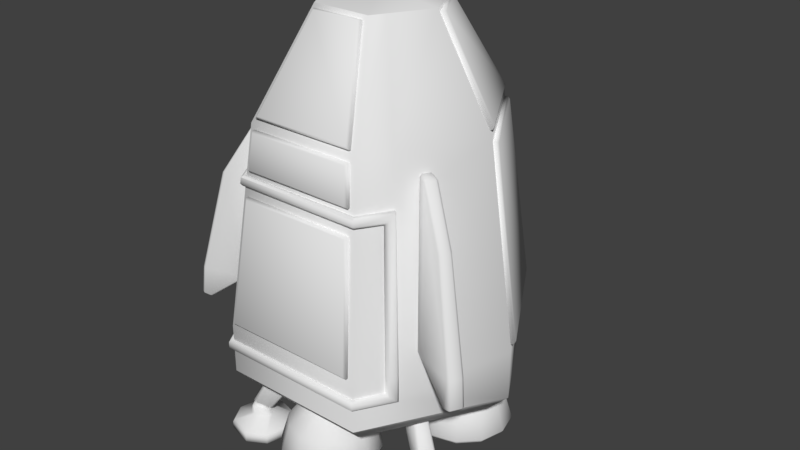 # Source: shuttle.blend  (saved by Blender 2.78.0; exported with 4.5.12 LTS)
import bpy
from mathutils import Matrix  # noqa: F401  (used for matrix-valued properties, if any)

bpy.ops.wm.read_factory_settings(use_empty=True)
scene = bpy.context.scene
scene.name = 'Scene'

# ---- collections
col_collection_1 = bpy.data.collections.new('Collection 1'); scene.collection.children.link(col_collection_1)

# ---- world
world_world = bpy.data.worlds.new('World'); scene.world = world_world
world_world.color = (0.05088, 0.05088, 0.05088)
world_world.use_sun_shadow = False
world_world.sun_shadow_jitter_overblur = 0.0
world_world.cycles.sampling_method = 'MANUAL'

# ---- meshes
me_circle_009 = bpy.data.meshes.new('Circle.009')
me_circle_009.from_pydata([(-0.75, 0.0009617, 0.2), (-0.9004, 0.2615, 0.2), (-0.6439, 0.1847, 1.615), (-0.773, 0.4084, 1.615), (-0.75, 0.0009617, 0.04926), (0.75, 0.0009617, 0.2), (-0.9004, 0.2615, 0.04926), (0.9004, 0.2615, 0.2), (0.6439, 0.1847, 1.615), (0.773, 0.4084, 1.615), (0.75, 0.0009617, 0.04926), (0.9004, 0.2615, 0.04926)], [], [(0, 2, 3, 1), (5, 8, 2, 0), (0, 1, 6, 4), (5, 0, 4, 10), (5, 7, 9, 8), (5, 10, 11, 7)])
me_circle_009.polygons.foreach_set('use_smooth', [True] * 6)
me_circle_009.use_remesh_preserve_volume = False
me_circle_009.use_remesh_preserve_attributes = False
me_circle_009.use_mirror_vertex_groups = False
me_circle_009.update()
me_circle_007 = bpy.data.meshes.new('Circle.007')
me_circle_007.from_pydata([(-0.6364, 0.1977, 1.714), (-0.9575, 0.3603, 0.2), (-0.8125, 0.5026, 1.714), (0.75, 0.0009617, -0.05), (0.8125, 0.5026, 1.714), (-0.75, 0.0009617, -0.05), (-0.9575, 0.3603, -0.05), (0.9575, 0.3603, 0.2), (-0.9004, 0.2615, 0.2), (-0.6439, 0.1847, 1.615), (0.6364, 0.1977, 1.714), (-0.773, 0.4084, 1.615), (-0.75, 0.0009617, 0.04926), (-0.9004, 0.2615, 0.04926), (0.9575, 0.3603, -0.05), (0.9004, 0.2615, 0.2), (0.6439, 0.1847, 1.615), (0.773, 0.4084, 1.615), (0.75, 0.0009617, 0.04926), (0.9004, 0.2615, 0.04926), (-0.9536, 0.2539, 0.2032), (-0.9263, 0.2466, 0.2019), (-0.6626, 0.1523, 1.702), (-0.6498, 0.1744, 1.718), (-0.6574, 0.1614, 1.619), (-0.6671, 0.1445, 1.642), (0.8473, 0.4587, 1.701), (0.8381, 0.4878, 1.718), (0.6498, 0.1744, 1.718), (0.6626, 0.1523, 1.702), (-0.9833, 0.3455, 0.2019), (-0.9907, 0.3181, 0.2032), (-0.8473, 0.4587, 1.701), (-0.8381, 0.4878, 1.718), (0.9833, 0.3454, -0.05), (0.9908, 0.318, -0.03), (0.775, -0.04234, -0.03), (0.7635, -0.02244, -0.05), (-0.775, -0.04234, 0.02926), (-0.7636, -0.02257, 0.04926), (-0.7635, -0.02244, -0.05), (-0.775, -0.04234, -0.03), (-0.9908, 0.318, -0.03), (-0.9833, 0.3454, -0.05), (0.7636, -0.02257, 0.04926), (0.775, -0.04234, 0.02926), (-0.9537, 0.2538, 0.02926), (-0.9264, 0.2465, 0.04926), (-0.7988, 0.3936, 1.619), (-0.8242, 0.403, 1.641), (0.9907, 0.3181, 0.2032), (0.9833, 0.3455, 0.2019), (0.9263, 0.2466, 0.2019), (0.9536, 0.2539, 0.2032), (0.6671, 0.1445, 1.642), (0.6574, 0.1614, 1.619), (0.9264, 0.2465, 0.04926), (0.9537, 0.2538, 0.02926), (0.8242, 0.403, 1.641), (0.7988, 0.3936, 1.619)], [], [(8, 11, 48, 21), (0, 2, 33, 23), (54, 29, 22, 25), (7, 4, 27, 51), (6, 5, 40, 43), (11, 9, 24, 48), (16, 17, 59, 55), (12, 13, 47, 39), (4, 10, 28, 27), (25, 22, 32, 49), (5, 3, 37, 40), (18, 12, 39, 44), (10, 0, 23, 28), (13, 8, 21, 47), (45, 36, 35, 57), (20, 49, 32, 31), (2, 1, 30, 33), (15, 19, 56, 52), (14, 7, 51, 34), (19, 18, 44, 56), (1, 6, 43, 30), (38, 46, 42, 41), (17, 15, 52, 59), (3, 14, 34, 37), (53, 50, 26, 58), (53, 57, 35, 50), (45, 38, 41, 36), (54, 58, 26, 29), (9, 16, 55, 24), (35, 36, 37, 34), (33, 30, 31, 32), (29, 26, 27, 28), (43, 40, 41, 42), (23, 33, 32, 22), (49, 20, 21, 48), (26, 50, 51, 27), (25, 49, 48, 24), (30, 43, 42, 31), (20, 46, 47, 21), (46, 38, 39, 47), (59, 52, 53, 58), (55, 59, 58, 54), (50, 35, 34, 51), (52, 56, 57, 53), (56, 44, 45, 57), (28, 23, 22, 29), (40, 37, 36, 41), (54, 25, 24, 55), (38, 45, 44, 39), (20, 31, 42, 46)])
me_circle_007.polygons.foreach_set('use_smooth', [1, 0, 1, 0, 0, 1, 1, 1, 0, 1, 0, 1, 0, 1, 1, 1, 0, 1, 0, 1, 0, 1, 1, 0, 1, 1, 1, 1, 1, 1, 0, 1, 0, 0, 1, 1, 1, 0, 1, 1, 1, 1, 1, 1, 1, 0, 0, 1, 1, 1])
me_circle_007.use_remesh_preserve_volume = False
me_circle_007.use_remesh_preserve_attributes = False
me_circle_007.use_mirror_vertex_groups = False
me_circle_007.update()
me_circle_006 = bpy.data.meshes.new('Circle.006')
me_circle_006.from_pydata([(-0.6007, 0.173, 1.524), (0.6007, 0.173, 1.524), (0.6963, 0.007438, 0.2499), (-0.6963, 0.007438, 0.2499), (-0.5821, 0.1209, 1.512), (-0.6007, 0.1432, 1.528), (0.5821, 0.1209, 1.512), (0.6007, 0.1432, 1.528), (0.6747, -0.03957, 0.2761), (0.6963, -0.02231, 0.2537), (-0.6963, -0.02231, 0.2537), (-0.6747, -0.03957, 0.2761)], [], [(3, 2, 9, 10), (4, 11, 8, 6), (2, 1, 7, 9), (0, 3, 10, 5), (0, 5, 7, 1), (5, 10, 11, 4), (7, 5, 4, 6), (9, 7, 6, 8), (10, 9, 8, 11)])
me_circle_006.polygons.foreach_set('use_smooth', [True] * 9)
me_circle_006.use_remesh_preserve_volume = False
me_circle_006.use_remesh_preserve_attributes = False
me_circle_006.use_mirror_vertex_groups = False
me_circle_006.update()
me_cube_002 = bpy.data.meshes.new('Cube.002')
me_cube_002.from_pydata([(-0.1, 0.6, -1.0), (-0.1, 0.4, -1.0), (0.1, 0.6, -1.0), (0.1, 0.4, -1.0), (-0.3121, 0.6121, -1.0), (-0.1121, 0.8121, -1.0), (-0.1707, 0.6707, -1.0), (-0.1121, 0.1879, -1.0), (-0.3121, 0.3879, -1.0), (-0.1707, 0.3293, -1.0), (0.1121, 0.8121, -1.0), (0.3121, 0.6121, -1.0), (0.1707, 0.6707, -1.0), (0.3121, 0.3879, -1.0), (0.1121, 0.1879, -1.0), (0.1707, 0.3293, -1.0), (-0.07, -0.1741, 0.0), (-0.05, -0.2, 0.0), (-0.05, 0.2, 0.0), (-0.07, 0.1768, 9.313e-10), (0.05, -0.2, 0.0), (0.07, -0.1741, 0.0), (0.07, 0.1768, 0.0), (0.05, 0.2, 0.0), (-0.1, 0.3994, -0.6947), (-0.06375, 0.4269, -0.7068), (-0.08, 0.3802, -0.7029), (-0.1, 0.5544, -0.6383), (-0.08, 0.5737, -0.6316), (-0.06376, 0.5485, -0.6606), (0.1, 0.3994, -0.6947), (0.08, 0.3802, -0.7029), (0.06375, 0.4269, -0.7068), (0.08, 0.5737, -0.6316), (0.1, 0.5544, -0.6383), (0.06376, 0.5485, -0.6606), (-0.07, 0.39, -0.8), (-0.11, 0.4301, -0.8), (-0.11, 0.57, -0.8), (-0.07, 0.61, -0.8), (0.11, 0.4301, -0.8), (0.07, 0.39, -0.8), (0.07, 0.61, -0.8), (0.11, 0.57, -0.8), (-0.1, 0.4229, -0.7695), (-0.08, 0.4023, -0.775), (-0.06429, 0.4389, -0.7433), (-0.1, 0.5761, -0.7138), (-0.0643, 0.5614, -0.6968), (-0.08, 0.5958, -0.7056), (0.06429, 0.4389, -0.7433), (0.08, 0.4023, -0.775), (0.1, 0.4229, -0.7695), (0.0643, 0.5614, -0.6968), (0.1, 0.5761, -0.7138), (0.08, 0.5958, -0.7056), (-0.1092, 0.7927, -0.8908), (-0.1121, 0.8121, -0.92), (-0.3121, 0.6121, -0.92), (-0.2927, 0.6092, -0.8908), (-0.2927, 0.3908, -0.8908), (-0.3121, 0.3879, -0.92), (-0.1121, 0.1879, -0.92), (-0.1092, 0.2073, -0.8908), (0.2927, 0.6092, -0.8908), (0.3121, 0.6121, -0.92), (0.1121, 0.8121, -0.92), (0.1092, 0.7927, -0.8908), (0.1092, 0.2073, -0.8908), (0.1121, 0.1879, -0.92), (0.3121, 0.3879, -0.92), (0.2927, 0.3908, -0.8908)], [], [(23, 33, 28, 18), (54, 52, 40, 43), (37, 44, 47, 38), (26, 31, 20, 17), (0, 2, 3, 1), (3, 2, 12, 11, 13, 15), (68, 41, 36, 63), (2, 0, 6, 5, 10, 12), (64, 43, 40, 71), (59, 60, 37, 38), (55, 42, 39, 49), (1, 3, 15, 14, 7, 9), (67, 56, 39, 42), (0, 1, 9, 8, 4, 6), (61, 58, 4, 8), (68, 71, 40, 41), (4, 5, 6), (7, 8, 9), (10, 11, 12), (13, 14, 15), (69, 62, 7, 14), (65, 70, 13, 11), (57, 66, 10, 5), (51, 45, 36, 41), (22, 23, 18, 19, 16, 17, 20, 21), (60, 63, 36, 37), (22, 21, 30, 34), (25, 46, 50, 32), (64, 67, 42, 43), (24, 25, 26), (27, 28, 29), (30, 31, 32), (33, 34, 35), (24, 27, 29, 25), (28, 33, 35, 29), (34, 30, 32, 35), (31, 26, 25, 32), (16, 24, 26, 17), (30, 21, 20, 31), (18, 28, 27, 19), (22, 34, 33, 23), (16, 19, 27, 24), (13, 70, 69, 14), (61, 8, 7, 62), (4, 58, 57, 5), (65, 11, 10, 66), (44, 45, 46), (47, 48, 49), (50, 51, 52), (53, 54, 55), (47, 44, 46, 48), (55, 49, 48, 53), (52, 54, 53, 50), (45, 51, 50, 46), (40, 52, 51, 41), (44, 37, 36, 45), (49, 39, 38, 47), (54, 43, 42, 55), (35, 53, 48, 29), (29, 48, 46, 25), (32, 50, 53, 35), (57, 58, 59, 56), (61, 62, 63, 60), (65, 66, 67, 64), (69, 70, 71, 68), (58, 61, 60, 59), (56, 67, 66, 57), (62, 69, 68, 63), (64, 71, 70, 65), (56, 59, 38, 39)])
me_cube_002.polygons.foreach_set('use_smooth', [True] * 70)
me_cube_002.use_remesh_preserve_volume = False
me_cube_002.use_remesh_preserve_attributes = False
me_cube_002.use_mirror_vertex_groups = False
me_cube_002.update()
me_cube_001 = bpy.data.meshes.new('Cube.001')
me_cube_001.from_pydata([(-0.1, 0.6, -1.0), (-0.1, 0.4, -1.0), (0.1, 0.6, -1.0), (0.1, 0.4, -1.0), (-0.3121, 0.6121, -1.0), (-0.1121, 0.8121, -1.0), (-0.1707, 0.6707, -1.0), (-0.1121, 0.1879, -1.0), (-0.3121, 0.3879, -1.0), (-0.1707, 0.3293, -1.0), (0.1121, 0.8121, -1.0), (0.3121, 0.6121, -1.0), (0.1707, 0.6707, -1.0), (0.3121, 0.3879, -1.0), (0.1121, 0.1879, -1.0), (0.1707, 0.3293, -1.0), (-0.07, -0.1741, 0.0), (-0.05, -0.2, 0.0), (-0.05, 0.2, 0.0), (-0.07, 0.1768, 9.313e-10), (0.05, -0.2, 0.0), (0.07, -0.1741, 0.0), (0.07, 0.1768, 0.0), (0.05, 0.2, 0.0), (-0.1, 0.3994, -0.6947), (-0.06375, 0.4269, -0.7068), (-0.08, 0.3802, -0.7029), (-0.1, 0.5544, -0.6383), (-0.08, 0.5737, -0.6316), (-0.06376, 0.5485, -0.6606), (0.1, 0.3994, -0.6947), (0.08, 0.3802, -0.7029), (0.06375, 0.4269, -0.7068), (0.08, 0.5737, -0.6316), (0.1, 0.5544, -0.6383), (0.06376, 0.5485, -0.6606), (-0.07, 0.39, -0.8), (-0.11, 0.4301, -0.8), (-0.11, 0.57, -0.8), (-0.07, 0.61, -0.8), (0.11, 0.4301, -0.8), (0.07, 0.39, -0.8), (0.07, 0.61, -0.8), (0.11, 0.57, -0.8), (-0.1, 0.4229, -0.7695), (-0.08, 0.4023, -0.775), (-0.06429, 0.4389, -0.7433), (-0.1, 0.5761, -0.7138), (-0.0643, 0.5614, -0.6968), (-0.08, 0.5958, -0.7056), (0.06429, 0.4389, -0.7433), (0.08, 0.4023, -0.775), (0.1, 0.4229, -0.7695), (0.0643, 0.5614, -0.6968), (0.1, 0.5761, -0.7138), (0.08, 0.5958, -0.7056), (-0.1092, 0.7927, -0.8908), (-0.1121, 0.8121, -0.92), (-0.3121, 0.6121, -0.92), (-0.2927, 0.6092, -0.8908), (-0.2927, 0.3908, -0.8908), (-0.3121, 0.3879, -0.92), (-0.1121, 0.1879, -0.92), (-0.1092, 0.2073, -0.8908), (0.2927, 0.6092, -0.8908), (0.3121, 0.6121, -0.92), (0.1121, 0.8121, -0.92), (0.1092, 0.7927, -0.8908), (0.1092, 0.2073, -0.8908), (0.1121, 0.1879, -0.92), (0.3121, 0.3879, -0.92), (0.2927, 0.3908, -0.8908)], [], [(23, 33, 28, 18), (54, 52, 40, 43), (37, 44, 47, 38), (26, 31, 20, 17), (0, 2, 3, 1), (3, 2, 12, 11, 13, 15), (68, 41, 36, 63), (2, 0, 6, 5, 10, 12), (64, 43, 40, 71), (59, 60, 37, 38), (55, 42, 39, 49), (1, 3, 15, 14, 7, 9), (67, 56, 39, 42), (0, 1, 9, 8, 4, 6), (61, 58, 4, 8), (68, 71, 40, 41), (4, 5, 6), (7, 8, 9), (10, 11, 12), (13, 14, 15), (69, 62, 7, 14), (65, 70, 13, 11), (57, 66, 10, 5), (51, 45, 36, 41), (22, 23, 18, 19, 16, 17, 20, 21), (60, 63, 36, 37), (22, 21, 30, 34), (25, 46, 50, 32), (64, 67, 42, 43), (24, 25, 26), (27, 28, 29), (30, 31, 32), (33, 34, 35), (24, 27, 29, 25), (28, 33, 35, 29), (34, 30, 32, 35), (31, 26, 25, 32), (16, 24, 26, 17), (30, 21, 20, 31), (18, 28, 27, 19), (22, 34, 33, 23), (16, 19, 27, 24), (13, 70, 69, 14), (61, 8, 7, 62), (4, 58, 57, 5), (65, 11, 10, 66), (44, 45, 46), (47, 48, 49), (50, 51, 52), (53, 54, 55), (47, 44, 46, 48), (55, 49, 48, 53), (52, 54, 53, 50), (45, 51, 50, 46), (40, 52, 51, 41), (44, 37, 36, 45), (49, 39, 38, 47), (54, 43, 42, 55), (35, 53, 48, 29), (29, 48, 46, 25), (32, 50, 53, 35), (57, 58, 59, 56), (61, 62, 63, 60), (65, 66, 67, 64), (69, 70, 71, 68), (58, 61, 60, 59), (56, 67, 66, 57), (62, 69, 68, 63), (64, 71, 70, 65), (56, 59, 38, 39)])
me_cube_001.polygons.foreach_set('use_smooth', [True] * 70)
me_cube_001.use_remesh_preserve_volume = False
me_cube_001.use_remesh_preserve_attributes = False
me_cube_001.use_mirror_vertex_groups = False
me_cube_001.update()
me_cube = bpy.data.meshes.new('Cube')
me_cube.from_pydata([(-0.1, 0.6, -1.0), (-0.1, 0.4, -1.0), (0.1, 0.6, -1.0), (0.1, 0.4, -1.0), (-0.3121, 0.6121, -1.0), (-0.1121, 0.8121, -1.0), (-0.1707, 0.6707, -1.0), (-0.1121, 0.1879, -1.0), (-0.3121, 0.3879, -1.0), (-0.1707, 0.3293, -1.0), (0.1121, 0.8121, -1.0), (0.3121, 0.6121, -1.0), (0.1707, 0.6707, -1.0), (0.3121, 0.3879, -1.0), (0.1121, 0.1879, -1.0), (0.1707, 0.3293, -1.0), (-0.07, -0.1741, 0.0), (-0.05, -0.2, 0.0), (-0.05, 0.2, 0.0), (-0.07, 0.1768, 9.313e-10), (0.05, -0.2, 0.0), (0.07, -0.1741, 0.0), (0.07, 0.1768, 0.0), (0.05, 0.2, 0.0), (-0.1, 0.3994, -0.6947), (-0.06375, 0.4269, -0.7068), (-0.08, 0.3802, -0.7029), (-0.1, 0.5544, -0.6383), (-0.08, 0.5737, -0.6316), (-0.06376, 0.5485, -0.6606), (0.1, 0.3994, -0.6947), (0.08, 0.3802, -0.7029), (0.06375, 0.4269, -0.7068), (0.08, 0.5737, -0.6316), (0.1, 0.5544, -0.6383), (0.06376, 0.5485, -0.6606), (-0.07, 0.39, -0.8), (-0.11, 0.4301, -0.8), (-0.11, 0.57, -0.8), (-0.07, 0.61, -0.8), (0.11, 0.4301, -0.8), (0.07, 0.39, -0.8), (0.07, 0.61, -0.8), (0.11, 0.57, -0.8), (-0.1, 0.4229, -0.7695), (-0.08, 0.4023, -0.775), (-0.06429, 0.4389, -0.7433), (-0.1, 0.5761, -0.7138), (-0.0643, 0.5614, -0.6968), (-0.08, 0.5958, -0.7056), (0.06429, 0.4389, -0.7433), (0.08, 0.4023, -0.775), (0.1, 0.4229, -0.7695), (0.0643, 0.5614, -0.6968), (0.1, 0.5761, -0.7138), (0.08, 0.5958, -0.7056), (-0.1092, 0.7927, -0.8908), (-0.1121, 0.8121, -0.92), (-0.3121, 0.6121, -0.92), (-0.2927, 0.6092, -0.8908), (-0.2927, 0.3908, -0.8908), (-0.3121, 0.3879, -0.92), (-0.1121, 0.1879, -0.92), (-0.1092, 0.2073, -0.8908), (0.2927, 0.6092, -0.8908), (0.3121, 0.6121, -0.92), (0.1121, 0.8121, -0.92), (0.1092, 0.7927, -0.8908), (0.1092, 0.2073, -0.8908), (0.1121, 0.1879, -0.92), (0.3121, 0.3879, -0.92), (0.2927, 0.3908, -0.8908)], [], [(23, 33, 28, 18), (54, 52, 40, 43), (37, 44, 47, 38), (26, 31, 20, 17), (0, 2, 3, 1), (3, 2, 12, 11, 13, 15), (68, 41, 36, 63), (2, 0, 6, 5, 10, 12), (64, 43, 40, 71), (59, 60, 37, 38), (55, 42, 39, 49), (1, 3, 15, 14, 7, 9), (67, 56, 39, 42), (0, 1, 9, 8, 4, 6), (61, 58, 4, 8), (68, 71, 40, 41), (4, 5, 6), (7, 8, 9), (10, 11, 12), (13, 14, 15), (69, 62, 7, 14), (65, 70, 13, 11), (57, 66, 10, 5), (51, 45, 36, 41), (22, 23, 18, 19, 16, 17, 20, 21), (60, 63, 36, 37), (22, 21, 30, 34), (25, 46, 50, 32), (64, 67, 42, 43), (24, 25, 26), (27, 28, 29), (30, 31, 32), (33, 34, 35), (24, 27, 29, 25), (28, 33, 35, 29), (34, 30, 32, 35), (31, 26, 25, 32), (16, 24, 26, 17), (30, 21, 20, 31), (18, 28, 27, 19), (22, 34, 33, 23), (16, 19, 27, 24), (13, 70, 69, 14), (61, 8, 7, 62), (4, 58, 57, 5), (65, 11, 10, 66), (44, 45, 46), (47, 48, 49), (50, 51, 52), (53, 54, 55), (47, 44, 46, 48), (55, 49, 48, 53), (52, 54, 53, 50), (45, 51, 50, 46), (40, 52, 51, 41), (44, 37, 36, 45), (49, 39, 38, 47), (54, 43, 42, 55), (35, 53, 48, 29), (29, 48, 46, 25), (32, 50, 53, 35), (57, 58, 59, 56), (61, 62, 63, 60), (65, 66, 67, 64), (69, 70, 71, 68), (58, 61, 60, 59), (56, 67, 66, 57), (62, 69, 68, 63), (64, 71, 70, 65), (56, 59, 38, 39)])
me_cube.polygons.foreach_set('use_smooth', [True] * 70)
me_cube.use_remesh_preserve_volume = False
me_cube.use_remesh_preserve_attributes = False
me_cube.use_mirror_vertex_groups = False
me_cube.update()
me_circle_003 = bpy.data.meshes.new('Circle.003')
me_circle_003.from_pydata([(0.0, -0.59, 0.0), (-0.105, -0.6181, 0.0), (-0.1819, -0.695, 0.0), (-0.21, -0.8, 0.0), (-0.1819, -0.905, 0.0), (-0.105, -0.9819, 0.0), (-3.171e-08, -1.01, 0.0), (0.105, -0.9819, 0.0), (0.1819, -0.905, 0.0), (0.21, -0.8, 0.0), (0.1819, -0.695, 0.0), (0.105, -0.6181, 0.0), (-1.565e-08, -0.38, -0.28), (-0.21, -0.4363, -0.28), (-0.3637, -0.59, -0.28), (-0.42, -0.8, -0.28), (-0.3637, -1.01, -0.28), (-0.21, -1.164, -0.28), (-7.906e-08, -1.22, -0.28), (0.21, -1.164, -0.28), (0.3637, -1.01, -0.28), (0.42, -0.8, -0.28), (0.3637, -0.59, -0.28), (0.21, -0.4363, -0.28), (-1.652e-08, -0.5375, -0.63), (-0.1313, -0.5727, -0.63), (-0.2273, -0.6688, -0.63), (-0.2625, -0.8, -0.63), (-0.2273, -0.9312, -0.63), (-0.1313, -1.027, -0.63), (-5.615e-08, -1.062, -0.63), (0.1312, -1.027, -0.63), (0.2273, -0.9313, -0.63), (0.2625, -0.8, -0.63), (0.2273, -0.6688, -0.63), (0.1313, -0.5727, -0.63), (-3.129e-08, -0.8, -0.28), (-4.41e-09, -0.2952, -0.5628), (-5.818e-09, -0.3475, -0.63), (-0.2263, -0.4081, -0.63), (-0.2524, -0.3628, -0.5628), (-0.3919, -0.5737, -0.63), (-0.4372, -0.5476, -0.5628), (-0.4525, -0.8, -0.63), (-0.5048, -0.8, -0.5628), (-0.3919, -1.026, -0.63), (-0.4372, -1.052, -0.5628), (-0.2263, -1.192, -0.63), (-0.2524, -1.237, -0.5628), (-7.415e-08, -1.253, -0.63), (-8.064e-08, -1.305, -0.5628), (0.2263, -1.192, -0.63), (0.2524, -1.237, -0.5628), (0.3919, -1.026, -0.63), (0.4372, -1.052, -0.5628), (0.4525, -0.8, -0.63), (0.5048, -0.8, -0.5628), (0.3919, -0.5737, -0.63), (0.4372, -0.5476, -0.5628), (0.2263, -0.4081, -0.63), (0.2524, -0.3628, -0.5628), (0.511, 0.295, 0.0), (0.5878, 0.2181, 0.0), (0.6928, 0.19, 0.0), (0.7978, 0.2181, 0.0), (0.8747, 0.295, 0.0), (0.9028, 0.4, 0.0), (0.8747, 0.505, 0.0), (0.7978, 0.5819, 0.0), (0.6928, 0.61, 0.0), (0.5878, 0.5819, 0.0), (0.511, 0.505, 0.0), (0.4828, 0.4, 0.0), (0.3291, 0.19, -0.28), (0.4828, 0.03627, -0.28), (0.6928, -0.02, -0.28), (0.9028, 0.03627, -0.28), (1.057, 0.19, -0.28), (1.113, 0.4, -0.28), (1.057, 0.61, -0.28), (0.9028, 0.7637, -0.28), (0.6928, 0.82, -0.28), (0.4828, 0.7637, -0.28), (0.3291, 0.61, -0.28), (0.2728, 0.4, -0.28), (0.4655, 0.2688, -0.63), (0.5616, 0.1727, -0.63), (0.6928, 0.1375, -0.63), (0.8241, 0.1727, -0.63), (0.9202, 0.2688, -0.63), (0.9553, 0.4, -0.63), (0.9202, 0.5312, -0.63), (0.8241, 0.6273, -0.63), (0.6928, 0.6625, -0.63), (0.5616, 0.6273, -0.63), (0.4655, 0.5313, -0.63), (0.4303, 0.4, -0.63), (0.6928, 0.4, -0.28), (0.2556, 0.1476, -0.5628), (0.3009, 0.1737, -0.63), (0.4666, 0.008097, -0.63), (0.4404, -0.0372, -0.5628), (0.6928, -0.05253, -0.63), (0.6928, -0.1048, -0.5628), (0.9191, 0.008097, -0.63), (0.9452, -0.0372, -0.5628), (1.085, 0.1737, -0.63), (1.13, 0.1476, -0.5628), (1.145, 0.4, -0.63), (1.198, 0.4, -0.5628), (1.085, 0.6263, -0.63), (1.13, 0.6524, -0.5628), (0.9191, 0.7919, -0.63), (0.9452, 0.8372, -0.5628), (0.6928, 0.8525, -0.63), (0.6928, 0.9048, -0.5628), (0.4666, 0.7919, -0.63), (0.4404, 0.8372, -0.5628), (0.3009, 0.6263, -0.63), (0.2556, 0.6524, -0.5628), (0.2403, 0.4, -0.63), (0.188, 0.4, -0.5628), (-0.511, 0.295, 0.0), (-0.4828, 0.4, 0.0), (-0.511, 0.505, 0.0), (-0.5878, 0.5819, 0.0), (-0.6928, 0.61, 0.0), (-0.7978, 0.5819, 0.0), (-0.8747, 0.505, 0.0), (-0.9028, 0.4, 0.0), (-0.8747, 0.295, 0.0), (-0.7978, 0.2181, 0.0), (-0.6928, 0.19, 0.0), (-0.5878, 0.2181, 0.0), (-0.3291, 0.19, -0.28), (-0.2728, 0.4, -0.28), (-0.3291, 0.61, -0.28), (-0.4828, 0.7637, -0.28), (-0.6928, 0.82, -0.28), (-0.9028, 0.7637, -0.28), (-1.057, 0.61, -0.28), (-1.113, 0.4, -0.28), (-1.057, 0.19, -0.28), (-0.9028, 0.03627, -0.28), (-0.6928, -0.02, -0.28), (-0.4828, 0.03627, -0.28), (-0.4655, 0.2687, -0.63), (-0.4303, 0.4, -0.63), (-0.4655, 0.5312, -0.63), (-0.5616, 0.6273, -0.63), (-0.6928, 0.6625, -0.63), (-0.8241, 0.6273, -0.63), (-0.9202, 0.5312, -0.63), (-0.9553, 0.4, -0.63), (-0.9202, 0.2688, -0.63), (-0.8241, 0.1727, -0.63), (-0.6928, 0.1375, -0.63), (-0.5616, 0.1727, -0.63), (-0.6928, 0.4, -0.28), (-0.2556, 0.1476, -0.5628), (-0.3009, 0.1737, -0.63), (-0.2403, 0.4, -0.63), (-0.188, 0.4, -0.5628), (-0.3009, 0.6263, -0.63), (-0.2556, 0.6524, -0.5628), (-0.4666, 0.7919, -0.63), (-0.4404, 0.8372, -0.5628), (-0.6928, 0.8525, -0.63), (-0.6928, 0.9048, -0.5628), (-0.9191, 0.7919, -0.63), (-0.9452, 0.8372, -0.5628), (-1.085, 0.6263, -0.63), (-1.13, 0.6524, -0.5628), (-1.145, 0.4, -0.63), (-1.198, 0.4, -0.5628), (-1.085, 0.1737, -0.63), (-1.13, 0.1476, -0.5628), (-0.9191, 0.008097, -0.63), (-0.9452, -0.0372, -0.5628), (-0.6928, -0.05253, -0.63), (-0.6928, -0.1048, -0.5628), (-0.4666, 0.008097, -0.63), (-0.4404, -0.0372, -0.5628)], [], [(5, 4, 16, 17), (0, 11, 23, 12), (2, 1, 13, 14), (9, 8, 20, 21), (6, 5, 17, 18), (3, 2, 14, 15), (10, 9, 21, 22), (7, 6, 18, 19), (4, 3, 15, 16), (11, 10, 22, 23), (1, 0, 12, 13), (8, 7, 19, 20), (43, 41, 26, 27), (57, 55, 33, 34), (51, 49, 30, 31), (45, 43, 27, 28), (59, 57, 34, 35), (38, 59, 35, 24), (53, 51, 31, 32), (47, 45, 28, 29), (39, 38, 24, 25), (41, 39, 25, 26), (55, 53, 32, 33), (49, 47, 29, 30), (16, 15, 44, 46), (23, 22, 58, 60), (20, 19, 52, 54), (17, 16, 46, 48), (14, 13, 40, 42), (21, 20, 54, 56), (18, 17, 48, 50), (12, 23, 60, 37), (15, 14, 42, 44), (22, 21, 56, 58), (19, 18, 50, 52), (30, 29, 36), (27, 26, 36), (34, 33, 36), (31, 30, 36), (28, 27, 36), (35, 34, 36), (25, 24, 36), (32, 31, 36), (29, 28, 36), (24, 35, 36), (26, 25, 36), (33, 32, 36), (40, 37, 38, 39), (42, 40, 39, 41), (44, 42, 41, 43), (46, 44, 43, 45), (48, 46, 45, 47), (50, 48, 47, 49), (52, 50, 49, 51), (54, 52, 51, 53), (56, 54, 53, 55), (58, 56, 55, 57), (60, 58, 57, 59), (37, 60, 59, 38), (13, 12, 37, 40), (66, 65, 77, 78), (61, 72, 84, 73), (63, 62, 74, 75), (70, 69, 81, 82), (67, 66, 78, 79), (64, 63, 75, 76), (71, 70, 82, 83), (68, 67, 79, 80), (65, 64, 76, 77), (72, 71, 83, 84), (62, 61, 73, 74), (69, 68, 80, 81), (104, 102, 87, 88), (118, 116, 94, 95), (112, 110, 91, 92), (106, 104, 88, 89), (120, 118, 95, 96), (99, 120, 96, 85), (114, 112, 92, 93), (108, 106, 89, 90), (100, 99, 85, 86), (102, 100, 86, 87), (116, 114, 93, 94), (110, 108, 90, 91), (77, 76, 105, 107), (84, 83, 119, 121), (81, 80, 113, 115), (78, 77, 107, 109), (75, 74, 101, 103), (82, 81, 115, 117), (79, 78, 109, 111), (73, 84, 121, 98), (76, 75, 103, 105), (83, 82, 117, 119), (80, 79, 111, 113), (91, 90, 97), (88, 87, 97), (95, 94, 97), (92, 91, 97), (89, 88, 97), (96, 95, 97), (86, 85, 97), (93, 92, 97), (90, 89, 97), (85, 96, 97), (87, 86, 97), (94, 93, 97), (101, 98, 99, 100), (103, 101, 100, 102), (105, 103, 102, 104), (107, 105, 104, 106), (109, 107, 106, 108), (111, 109, 108, 110), (113, 111, 110, 112), (115, 113, 112, 114), (117, 115, 114, 116), (119, 117, 116, 118), (121, 119, 118, 120), (98, 121, 120, 99), (74, 73, 98, 101), (127, 126, 138, 139), (122, 133, 145, 134), (124, 123, 135, 136), (131, 130, 142, 143), (128, 127, 139, 140), (125, 124, 136, 137), (132, 131, 143, 144), (129, 128, 140, 141), (126, 125, 137, 138), (133, 132, 144, 145), (123, 122, 134, 135), (130, 129, 141, 142), (165, 163, 148, 149), (179, 177, 155, 156), (173, 171, 152, 153), (167, 165, 149, 150), (181, 179, 156, 157), (160, 181, 157, 146), (175, 173, 153, 154), (169, 167, 150, 151), (161, 160, 146, 147), (163, 161, 147, 148), (177, 175, 154, 155), (171, 169, 151, 152), (138, 137, 166, 168), (145, 144, 180, 182), (142, 141, 174, 176), (139, 138, 168, 170), (136, 135, 162, 164), (143, 142, 176, 178), (140, 139, 170, 172), (134, 145, 182, 159), (137, 136, 164, 166), (144, 143, 178, 180), (141, 140, 172, 174), (152, 151, 158), (149, 148, 158), (156, 155, 158), (153, 152, 158), (150, 149, 158), (157, 156, 158), (147, 146, 158), (154, 153, 158), (151, 150, 158), (146, 157, 158), (148, 147, 158), (155, 154, 158), (162, 159, 160, 161), (164, 162, 161, 163), (166, 164, 163, 165), (168, 166, 165, 167), (170, 168, 167, 169), (172, 170, 169, 171), (174, 172, 171, 173), (176, 174, 173, 175), (178, 176, 175, 177), (180, 178, 177, 179), (182, 180, 179, 181), (159, 182, 181, 160), (135, 134, 159, 162)])
me_circle_003.polygons.foreach_set('use_smooth', [True] * 180)
me_circle_003.use_remesh_preserve_volume = False
me_circle_003.use_remesh_preserve_attributes = False
me_circle_003.use_mirror_vertex_groups = False
me_circle_003.update()
me_circle_002 = bpy.data.meshes.new('Circle.002')
me_circle_002.from_pydata([(-0.0615, 1.065, 2.5), (-0.0615, 1.531, 1.946), (-0.147, 1.273, 0.9), (0.0615, 1.065, 2.5), (-0.0735, 1.8, 0.9058), (0.0615, 1.531, 1.946), (0.0735, 1.8, 0.9058), (0.147, 1.338, 0.8758), (0.0615, 1.181, 2.486), (-0.147, 1.338, 0.8758), (-0.0615, 1.181, 2.486), (0.147, 1.273, 0.9), (-0.0735, 1.832, 0.6067), (-0.08687, 1.737, 0.5812), (0.08687, 1.737, 0.5812), (0.0735, 1.832, 0.6067), (-0.8917, -0.5859, 2.5), (-1.295, -0.8186, 1.946), (-1.029, -0.7638, 0.9), (-0.9532, -0.4793, 2.5), (-1.522, -0.9636, 0.9058), (-1.356, -0.7121, 1.946), (-1.596, -0.8363, 0.9058), (-1.233, -0.5419, 0.8758), (-1.054, -0.5374, 2.486), (-1.086, -0.7965, 0.8758), (-0.9922, -0.6439, 2.486), (-1.176, -0.5092, 0.9), (-1.55, -0.9798, 0.6067), (-1.461, -0.9439, 0.5812), (-1.548, -0.7934, 0.5812), (-1.624, -0.8525, 0.6067), (0.9533, -0.4793, 2.5), (1.356, -0.7121, 1.946), (1.176, -0.5092, 0.9), (0.8918, -0.5859, 2.5), (1.596, -0.8363, 0.9058), (1.295, -0.8186, 1.946), (1.522, -0.9636, 0.9058), (1.086, -0.7965, 0.8758), (0.9922, -0.6439, 2.486), (1.233, -0.5419, 0.8758), (1.054, -0.5374, 2.486), (1.029, -0.7638, 0.9), (1.624, -0.8525, 0.6067), (1.548, -0.7934, 0.5812), (1.461, -0.9439, 0.5812), (1.55, -0.9798, 0.6067)], [], [(8, 7, 6, 5), (11, 3, 0, 2), (9, 10, 1, 4), (11, 2, 9, 7), (3, 11, 7, 8), (2, 0, 10, 9), (0, 3, 8, 10), (10, 8, 5, 1), (6, 4, 1, 5), (4, 6, 15, 12), (6, 7, 14, 15), (9, 4, 12, 13), (12, 15, 14, 13), (7, 9, 13, 14), (24, 23, 22, 21), (27, 19, 16, 18), (25, 26, 17, 20), (27, 18, 25, 23), (19, 27, 23, 24), (18, 16, 26, 25), (16, 19, 24, 26), (26, 24, 21, 17), (22, 20, 17, 21), (20, 22, 31, 28), (22, 23, 30, 31), (25, 20, 28, 29), (28, 31, 30, 29), (23, 25, 29, 30), (40, 39, 38, 37), (43, 35, 32, 34), (41, 42, 33, 36), (43, 34, 41, 39), (35, 43, 39, 40), (34, 32, 42, 41), (32, 35, 40, 42), (42, 40, 37, 33), (38, 36, 33, 37), (36, 38, 47, 44), (38, 39, 46, 47), (41, 36, 44, 45), (44, 47, 46, 45), (39, 41, 45, 46)])
me_circle_002.polygons.foreach_set('use_smooth', [True] * 42)
me_circle_002.use_remesh_preserve_volume = False
me_circle_002.use_remesh_preserve_attributes = False
me_circle_002.use_mirror_vertex_groups = False
me_circle_002.update()
me_circle_001 = bpy.data.meshes.new('Circle.001')
me_circle_001.from_pydata([(-0.2627, -0.5416, 3.658), (0.2627, -0.5416, 3.658), (-0.5372, -1.017, 2.743), (0.5372, -1.017, 2.743), (-0.2627, -0.5682, 3.671), (-0.2473, -0.5952, 3.663), (0.2627, -0.5682, 3.671), (0.2473, -0.5952, 3.663), (-0.5372, -1.044, 2.757), (-0.5111, -1.052, 2.784), (0.5111, -1.052, 2.784), (0.5372, -1.044, 2.757), (0.6004, 0.0433, 3.658), (0.3377, 0.4983, 3.658), (1.149, 0.0433, 2.743), (0.6122, 0.9737, 2.743), (1.182, 0.0433, 2.65), (0.6287, 1.002, 2.65), (0.7713, 1.249, 0.7499), (1.468, 0.0433, 0.7499), (0.6235, 0.05661, 3.671), (0.6391, 0.08341, 3.663), (0.3608, 0.5116, 3.671), (0.3918, 0.5118, 3.663), (1.172, 0.05661, 2.757), (1.167, 0.08341, 2.784), (0.6556, 0.9687, 2.784), (0.6352, 0.987, 2.757), (1.218, 0.08546, 2.637), (1.208, 0.05818, 2.654), (0.6832, 1.012, 2.637), (0.6545, 1.017, 2.654), (0.8227, 1.254, 0.7761), (0.797, 1.264, 0.7537), (1.493, 0.05818, 0.7537), (1.497, 0.08546, 0.7761), (-0.3377, 0.4983, 3.658), (-0.6004, 0.0433, 3.658), (-0.6122, 0.9737, 2.743), (-1.149, 0.0433, 2.743), (-0.6287, 1.002, 2.65), (-1.182, 0.0433, 2.65), (-1.468, 0.0433, 0.7499), (-0.7713, 1.249, 0.7499), (-0.3608, 0.5116, 3.671), (-0.3918, 0.5118, 3.663), (-0.6235, 0.05661, 3.671), (-0.6391, 0.08341, 3.663), (-0.6352, 0.987, 2.757), (-0.6556, 0.9687, 2.784), (-1.167, 0.08341, 2.784), (-1.172, 0.05661, 2.757), (-0.6832, 1.012, 2.637), (-0.6545, 1.017, 2.654), (-1.218, 0.08546, 2.637), (-1.208, 0.05818, 2.654), (-1.497, 0.08546, 0.7761), (-1.493, 0.05818, 0.7537), (-0.797, 1.264, 0.7537), (-0.8227, 1.254, 0.7761)], [], [(2, 3, 11, 8), (3, 1, 6, 11), (0, 2, 8, 4), (10, 7, 5, 9), (11, 6, 7, 10), (6, 4, 5, 7), (4, 8, 9, 5), (8, 11, 10, 9), (6, 1, 0, 4), (19, 18, 33, 34), (28, 35, 32, 30), (14, 15, 27, 24), (18, 17, 31, 33), (15, 13, 22, 27), (16, 19, 34, 29), (16, 29, 31, 17), (12, 14, 24, 20), (26, 23, 21, 25), (27, 22, 23, 26), (22, 20, 21, 23), (20, 24, 25, 21), (24, 27, 26, 25), (29, 34, 35, 28), (31, 29, 28, 30), (33, 31, 30, 32), (34, 33, 32, 35), (22, 13, 12, 20), (43, 42, 57, 58), (52, 59, 56, 54), (38, 39, 51, 48), (42, 41, 55, 57), (39, 37, 46, 51), (40, 43, 58, 53), (40, 53, 55, 41), (36, 38, 48, 44), (50, 47, 45, 49), (51, 46, 47, 50), (46, 44, 45, 47), (44, 48, 49, 45), (48, 51, 50, 49), (53, 58, 59, 52), (55, 53, 52, 54), (57, 55, 54, 56), (58, 57, 56, 59), (46, 37, 36, 44)])
me_circle_001.polygons.foreach_set('use_smooth', [True] * 45)
me_circle_001.use_remesh_preserve_volume = False
me_circle_001.use_remesh_preserve_attributes = False
me_circle_001.use_mirror_vertex_groups = False
me_circle_001.update()
me_circle = bpy.data.meshes.new('Circle')
me_circle.from_pydata([(-0.9575, -0.9397, 0.7), (0.9575, -0.9397, 0.7), (-0.5537, -1.046, 2.65), (0.5537, -1.046, 2.65), (0.5821, -1.095, 2.272), (-0.5821, -1.095, 2.272), (-0.5352, -1.098, 2.637), (-0.5537, -1.075, 2.654), (0.5352, -1.098, 2.637), (0.5537, -1.075, 2.654), (0.5607, -1.142, 2.296), (0.5821, -1.125, 2.276), (-0.5821, -1.125, 2.276), (-0.5607, -1.142, 2.296), (-0.6, -1.039, 2.7), (0.6, -1.039, 2.7), (-0.3, -0.5196, 3.7), (0.3, -0.5196, 3.7), (-0.75, -1.299, 0.2), (0.75, -1.299, 0.2), (-0.6364, -1.102, 2.214), (0.6364, -1.102, 2.214), (-0.766, -0.7517, 2.7), (-0.383, -0.3759, 3.7), (-0.9575, -0.9397, 0.2), (-0.8125, -0.7974, 2.214), (0.766, -0.7517, 2.7), (0.383, -0.3759, 3.7), (0.9575, -0.9397, 0.2), (0.8125, -0.7974, 2.214), (-0.75, -1.299, 0.45), (0.75, -1.299, 0.45), (-0.9575, -0.9397, 0.45), (0.9575, -0.9397, 0.45), (1.5, 3.576e-07, 0.7), (0.75, 1.299, 0.7), (-0.75, 1.299, 0.7), (-1.5, -1.192e-07, 0.7), (1.2, 3.576e-07, 2.7), (0.6, 1.039, 2.7), (-0.6, 1.039, 2.7), (-1.2, -1.192e-07, 2.7), (-0.3, -0.5196, 3.7), (0.3, -0.5196, 3.7), (0.6, 1.192e-07, 3.7), (0.3, 0.5196, 3.7), (-0.3, 0.5196, 3.7), (-0.6, -5.96e-08, 3.7), (8.436e-08, -3.935e-08, 3.8), (-0.75, -1.299, 0.2), (0.75, -1.299, 0.2), (1.5, 3.576e-07, 0.2), (0.75, 1.299, 0.2), (-0.75, 1.299, 0.2), (-1.5, -1.192e-07, 0.2), (-0.65, -1.126, 5.96e-08), (0.65, -1.126, 5.96e-08), (1.3, 3.576e-07, 5.96e-08), (0.65, 1.126, 5.96e-08), (-0.65, 1.126, 5.96e-08), (-1.3, -1.192e-07, 5.96e-08), (1.192e-07, 0.0, 5.96e-08)], [], [(5, 4, 11, 12), (6, 13, 10, 8), (4, 3, 9, 11), (2, 5, 12, 7), (2, 7, 9, 3), (7, 12, 13, 6), (9, 7, 6, 8), (11, 9, 8, 10), (12, 11, 10, 13), (21, 15, 14, 20), (15, 17, 16, 14), (31, 30, 18, 19), (29, 26, 15, 21), (27, 17, 15, 26), (30, 32, 24, 18), (14, 16, 23, 22), (20, 14, 22, 25), (28, 33, 31, 19), (36, 40, 39, 35), (37, 41, 40, 36), (35, 39, 38, 34), (40, 46, 45, 39), (41, 47, 46, 40), (39, 45, 44, 38), (47, 48, 46), (45, 48, 44), (43, 48, 42), (42, 48, 47), (46, 48, 45), (44, 48, 43), (36, 35, 52, 53), (37, 36, 53, 54), (35, 34, 51, 52), (54, 53, 59, 60), (52, 51, 57, 58), (50, 49, 55, 56), (49, 54, 60, 55), (53, 52, 58, 59), (51, 50, 56, 57), (55, 60, 61), (59, 58, 61), (57, 56, 61), (60, 59, 61), (58, 57, 61), (56, 55, 61), (24, 32, 37, 54), (37, 32, 0), (33, 28, 51, 34), (34, 1, 33), (26, 38, 44, 27), (23, 47, 41, 22), (25, 22, 41), (29, 38, 26), (38, 29, 1, 34), (41, 37, 0, 25)])
me_circle.polygons.foreach_set('use_smooth', [True] * 55)
me_circle.use_remesh_preserve_volume = False
me_circle.use_remesh_preserve_attributes = False
me_circle.use_mirror_vertex_groups = False
me_circle.update()

# ---- objects
ob_door_base = bpy.data.objects.new('door-base', me_circle_009)
ob_door_frame = bpy.data.objects.new('door-frame', me_circle_007)
ob_door_color1 = bpy.data.objects.new('door-color1', me_circle_006)
ob_cube_002 = bpy.data.objects.new('Cube.002', me_cube_002)
ob_cube_001 = bpy.data.objects.new('Cube.001', me_cube_001)
ob_cube = bpy.data.objects.new('Cube', me_cube)
ob_circle_003 = bpy.data.objects.new('Circle.003', me_circle_003)
ob_circle_002 = bpy.data.objects.new('Circle.002', me_circle_002)
ob_circle_001 = bpy.data.objects.new('Circle.001', me_circle_001)
ob_circle = bpy.data.objects.new('Circle', me_circle)

# ---- transforms, parenting, visibility, modifiers, constraints
ob_door_base.location = (0.0, -1.3, 0.5)
ob_door_base.lineart.crease_threshold = 0.0
ob_door_frame.location = (0.0, -1.3, 0.5)
ob_door_frame.lineart.crease_threshold = 0.0
ob_door_color1.location = (0.0, -1.3, 0.5)
ob_door_color1.lineart.crease_threshold = 0.0
ob_cube_002.location = (0.6928, -0.4, 0.0)
ob_cube_002.rotation_euler = (0.0, -0.0, 4.189)
ob_cube_002.lineart.crease_threshold = 0.0
ob_cube_001.location = (-0.6928, -0.4, 0.0)
ob_cube_001.rotation_euler = (0.0, -0.0, 2.094)
ob_cube_001.lineart.crease_threshold = 0.0
ob_cube.location = (0.0, 0.8, 0.0)
ob_cube.lineart.crease_threshold = 0.0
ob_circle_003.location = (0.0, 0.0, 0.0)
ob_circle_003.lineart.crease_threshold = 0.0
ob_circle_002.location = (0.0, 0.0, 0.0)
ob_circle_002.lineart.crease_threshold = 0.0
_m = ob_circle_002.modifiers.new('Bevel', 'BEVEL')
_m.width = 0.02
_m.width_pct = 0.02
_m.spread = 0.0
ob_circle_001.location = (0.0, 0.0, 0.0)
ob_circle_001.lineart.crease_threshold = 0.0
ob_circle.location = (0.0, 0.0, 0.0)
ob_circle.lineart.crease_threshold = 0.0

# ---- collection membership
col_collection_1.objects.link(ob_door_base)
col_collection_1.objects.link(ob_door_frame)
col_collection_1.objects.link(ob_door_color1)
col_collection_1.objects.link(ob_cube_002)
col_collection_1.objects.link(ob_cube_001)
col_collection_1.objects.link(ob_cube)
col_collection_1.objects.link(ob_circle_003)
col_collection_1.objects.link(ob_circle_002)
col_collection_1.objects.link(ob_circle_001)
col_collection_1.objects.link(ob_circle)

# ---- scene / render settings (as saved in the file)
scene.frame_start = 1; scene.frame_end = 250; scene.frame_set(1)
scene.render.engine = 'BLENDER_EEVEE_NEXT'
scene.render.resolution_percentage = 50
scene.render.dither_intensity = 0.0
scene.cycles.use_denoising = False
scene.cycles.samples = 128
scene.cycles.sampling_pattern = 'TABULATED_SOBOL'
scene.cycles.light_sampling_threshold = 0.0
scene.cycles.use_adaptive_sampling = False
scene.cycles.use_light_tree = False
scene.cycles.blur_glossy = 0.0
scene.cycles.sample_clamp_indirect = 0.0
scene.view_settings.view_transform = 'Standard'
bpy.context.view_layer.update()

# ---- added for rendering (the .blend has no active camera and no usable light): camera, sun
cam_auto = bpy.data.cameras.new('AutoCamera')
cam_auto.lens = 50.0
cam_auto.sensor_width = 36.0
cam_auto.clip_end = 1000.0
ob_auto_camera = bpy.data.objects.new('AutoCamera', cam_auto)
scene.collection.objects.link(ob_auto_camera)
ob_auto_camera.location = (6.102, -7.07846, 6.2816)
ob_auto_camera.rotation_euler = (1.09748, -7.21219e-08, 0.694738)
scene.camera = ob_auto_camera
light_auto_sun = bpy.data.lights.new('AutoSun', 'SUN')
light_auto_sun.energy = 3.0
light_auto_sun.angle = 0.0523599
ob_auto_sun = bpy.data.objects.new('AutoSun', light_auto_sun)
scene.collection.objects.link(ob_auto_sun)
ob_auto_sun.rotation_euler = (0.872665, 0.174533, 0.523599)
bpy.context.view_layer.update()
